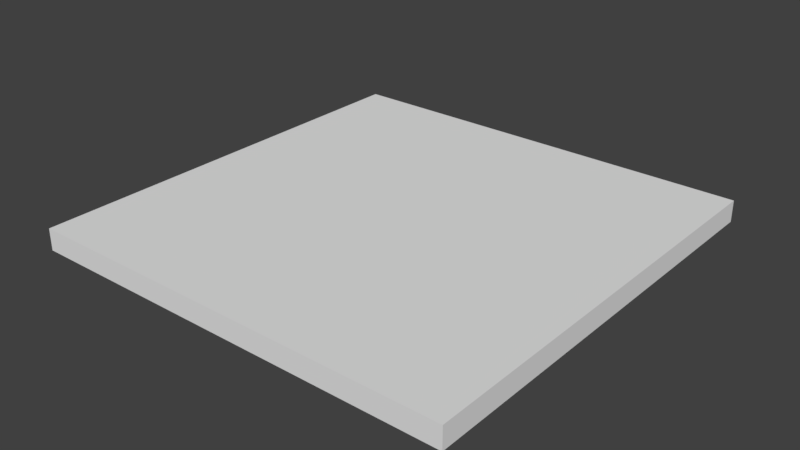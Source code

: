# Source: Building_Green_01.blend  (saved by Blender 2.78.0; exported with 4.5.12 LTS)
import bpy
from mathutils import Matrix  # noqa: F401  (used for matrix-valued properties, if any)

bpy.ops.wm.read_factory_settings(use_empty=True)
scene = bpy.context.scene
scene.name = 'Scene'

# ---- collections
col_collection_1 = bpy.data.collections.new('Collection 1'); scene.collection.children.link(col_collection_1)

# ---- materials (node trees are filled in below, after node groups)
mat_grass = bpy.data.materials.new('Grass')
mat_grass.alpha_threshold = 0.0
mat_grass.use_transparent_shadow = False
mat_grass.roughness = 0.5

# ---- material node trees

# ---- world
world_world = bpy.data.worlds.new('World'); scene.world = world_world
world_world.color = (0.05088, 0.05088, 0.05088)
world_world.use_sun_shadow = False
world_world.sun_shadow_jitter_overblur = 0.0
world_world.cycles.sampling_method = 'MANUAL'

# ---- meshes
me_plane_006 = bpy.data.meshes.new('Plane.006')
me_plane_006.from_pydata([(-1.0, -1.0, 0.0), (1.0, -1.0, 0.0), (-1.0, 1.0, 0.0), (1.0, 1.0, 0.0), (-1.0, 1.0, -0.1), (-1.0, -1.0, -0.1), (1.0, -1.0, -0.1), (1.0, 1.0, -0.1)], [], [(0, 1, 3, 2), (3, 7, 4, 2), (0, 5, 6, 1), (1, 6, 7, 3), (2, 4, 5, 0)])
me_plane_006.materials.append(mat_grass)
me_plane_006.use_remesh_preserve_volume = False
me_plane_006.use_remesh_preserve_attributes = False
me_plane_006.use_mirror_vertex_groups = False
me_plane_006.update()

# ---- objects
ob_plane = bpy.data.objects.new('Plane', me_plane_006)

# ---- transforms, parenting, visibility, modifiers, constraints
ob_plane.location = (0.0, 0.0, 0.0)
ob_plane.scale = (2.0, 2.0, 2.0)
ob_plane.lineart.crease_threshold = 0.0

# ---- collection membership
col_collection_1.objects.link(ob_plane)

# ---- scene / render settings (as saved in the file)
scene.frame_start = 1; scene.frame_end = 250; scene.frame_set(1)
scene.render.engine = 'BLENDER_EEVEE_NEXT'
scene.render.resolution_percentage = 50
scene.render.dither_intensity = 0.0
scene.cycles.use_denoising = False
scene.cycles.samples = 128
scene.cycles.sampling_pattern = 'TABULATED_SOBOL'
scene.cycles.light_sampling_threshold = 0.0
scene.cycles.use_adaptive_sampling = False
scene.cycles.use_light_tree = False
scene.cycles.blur_glossy = 0.0
scene.cycles.sample_clamp_indirect = 0.0
scene.view_settings.view_transform = 'Standard'
bpy.context.view_layer.update()

# ---- added for rendering (the .blend has no active camera and no usable light): camera, sun
cam_auto = bpy.data.cameras.new('AutoCamera')
cam_auto.lens = 50.0
cam_auto.sensor_width = 36.0
cam_auto.clip_end = 1000.0
ob_auto_camera = bpy.data.objects.new('AutoCamera', cam_auto)
scene.collection.objects.link(ob_auto_camera)
ob_auto_camera.location = (5.23713, -6.28456, 4.0897)
ob_auto_camera.rotation_euler = (1.09748, -7.21219e-08, 0.694738)
scene.camera = ob_auto_camera
light_auto_sun = bpy.data.lights.new('AutoSun', 'SUN')
light_auto_sun.energy = 3.0
light_auto_sun.angle = 0.0523599
ob_auto_sun = bpy.data.objects.new('AutoSun', light_auto_sun)
scene.collection.objects.link(ob_auto_sun)
ob_auto_sun.rotation_euler = (0.872665, 0.174533, 0.523599)
bpy.context.view_layer.update()
